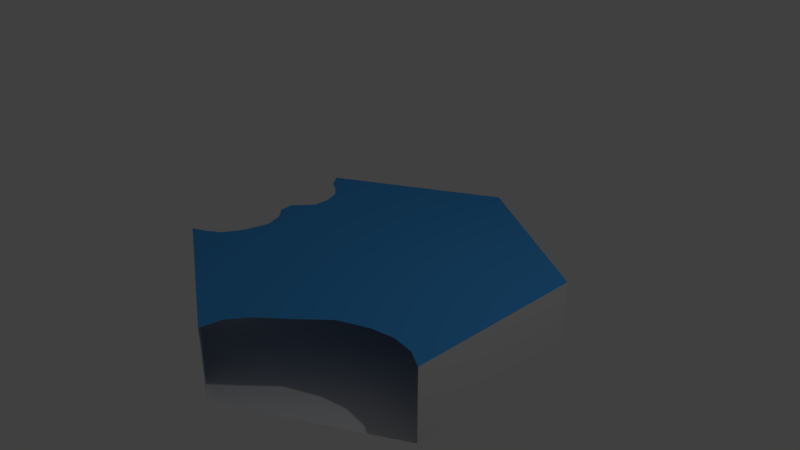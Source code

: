 # Source: connectedLake42.blend  (saved by Blender 2.79.0; exported with 4.5.12 LTS)
import bpy
from mathutils import Matrix  # noqa: F401  (used for matrix-valued properties, if any)

bpy.ops.wm.read_factory_settings(use_empty=True)
scene = bpy.context.scene
scene.name = 'Scene'

# ---- collections
col_collection_1 = bpy.data.collections.new('Collection 1'); scene.collection.children.link(col_collection_1)

# ---- materials (node trees are filled in below, after node groups)
mat_water = bpy.data.materials.new('water')
mat_water.alpha_threshold = 0.0
mat_water.use_transparent_shadow = False
mat_water.diffuse_color = (0.0598, 0.3462, 0.8, 1.0)
mat_water.roughness = 0.5
mat_invisible = bpy.data.materials.new('invisible')
mat_invisible.alpha_threshold = 0.0
mat_invisible.use_transparent_shadow = False
mat_invisible.roughness = 0.5

# ---- material node trees

# ---- world
world_world_001 = bpy.data.worlds.new('World.001'); scene.world = world_world_001
world_world_001.color = (0.05088, 0.05088, 0.05088)
world_world_001.use_sun_shadow = False
world_world_001.sun_shadow_jitter_overblur = 0.0
world_world_001.cycles.sampling_method = 'MANUAL'

# ---- cameras
cam_camera = bpy.data.cameras.new('Camera')
cam_camera.clip_end = 100.0
cam_camera.lens = 35.0
cam_camera.sensor_width = 32.0
cam_camera.sensor_height = 18.0
cam_camera.ortho_scale = 7.314
cam_camera.dof.focus_distance = 0.0
cam_camera.dof.aperture_fstop = 128.0

# ---- lights
light_lamp = bpy.data.lights.new('Lamp', 'POINT')
light_lamp.transmission_factor = 0.0
light_lamp.cutoff_distance = 30.0
light_lamp.energy = 100.0
light_lamp.shadow_buffer_clip_start = 1.001
light_lamp.shadow_soft_size = 0.1
light_lamp.shadow_maximum_resolution = 0.006
light_lamp.use_absolute_resolution = True

# ---- meshes
me_cylinder_001 = bpy.data.meshes.new('Cylinder.001')
me_cylinder_001.from_pydata([(0.0, 2.532, -1.011), (0.0, 2.532, 0.0008001), (2.193, 1.266, -1.011), (2.193, 1.266, 0.0008001), (2.193, -1.266, -1.011), (2.193, -1.266, 0.0008001), (-2.214e-07, -2.532, -1.011), (-2.214e-07, -2.532, 0.0008001), (-2.193, -1.266, -1.011), (-2.193, -1.266, 0.0008001), (-2.193, 1.266, -1.011), (-2.193, 1.266, 0.0008001), (-1.475, 0.8518, 0.0008001), (-1.475, -0.8518, 0.0008001), (-1.654e-07, -1.704, 0.0008001), (1.475, -0.8518, 0.0008001), (-1.647e-08, 1.704, 0.0008001), (1.475, 0.8518, 0.0008001), (0.7377, 1.278, 0.0008001), (-1.475, 0.0, 0.0008001), (-0.7377, -1.278, 0.0008001), (0.7377, -1.278, 0.0008001), (1.475, -1.509e-07, 0.0008001), (1.097, 1.899, 0.0008001), (1.475, -0.8518, 0.0008001), (1.475, -0.8518, 0.0008001), (1.772, 0.8671, 0.0008001), (0.2361, -1.958, 0.0008001), (-1.601, -0.4211, 0.0008001), (-1.694, -0.1805, 0.0008001), (-1.844, -0.03576, 0.0008001), (-1.867, 0.1598, 0.0008001), (-1.777, 0.26, 0.0008001), (-1.646, 0.4256, 0.0008001), (-1.65, 0.6619, 0.0008001), (-1.735, 0.8659, 0.0008001), (-1.887, 0.9913, 0.0008001), (-2.042, 1.077, 0.0008001), (-1.834, 1.059, 0.0008001), (-8.235e-09, 2.118, 0.0008001), (2.06, 1.198, 0.0008001), (1.909, 1.064, 0.0008001), (2.193, -1.192e-07, 0.0008001), (0.04298, -2.233, 0.0008001), (0.5903, -1.636, 0.0008001), (0.9145, -1.318, 0.0008001), (1.315, -1.142, 0.0008001), (1.628, -1.082, 0.0008001), (1.942, -1.124, 0.0008001), (1.097, -1.899, 0.0008001), (-1.672, -0.7671, 0.0008001), (-1.819, -1.041, 0.0008001), (-2.006, -1.171, 0.0008001), (-1.097, -1.899, 0.0008001)], [(24, 15), (25, 24)], [(0, 2, 3, 23, 1), (2, 4, 5, 42, 3), (6, 8, 9, 53, 7), (10, 0, 1, 11), (0, 10, 8, 6, 4, 2), (11, 38, 12, 16, 39, 1), (17, 18, 16, 12, 19, 13, 20, 14, 21, 15, 22), (37, 36, 38, 11), (38, 36, 35, 12), (35, 34, 12), (12, 34, 33, 19), (32, 31, 19, 33), (30, 29, 19, 31), (29, 28, 19), (18, 17, 26, 41), (40, 23, 18, 41), (16, 18, 23, 39), (1, 39, 23), (22, 42, 26, 17), (41, 26, 42), (3, 40, 41, 42), (23, 40, 3), (25, 42, 22), (25, 47, 48, 42), (42, 48, 5), (47, 25, 46), (46, 25, 21, 45), (45, 21, 44), (13, 19, 28, 50), (21, 14, 27, 44), (14, 20, 43, 27), (20, 13, 50, 51), (7, 43, 20, 53), (51, 52, 53, 20), (52, 9, 53)])
me_cylinder_001.polygons.foreach_set('material_index', [1, 1, 1, 1, 1, 0, 0, 0, 0, 0, 0, 0, 0, 0, 0, 0, 0, 0, 0, 0, 0, 0, 0, 0, 0, 0, 0, 0, 0, 0, 0, 0, 0, 0, 0])
me_cylinder_001.materials.append(mat_water)
me_cylinder_001.materials.append(mat_invisible)
me_cylinder_001.use_remesh_preserve_volume = False
me_cylinder_001.use_remesh_preserve_attributes = False
me_cylinder_001.use_mirror_vertex_groups = False
me_cylinder_001.update()

# ---- objects
ob_cylinder_001 = bpy.data.objects.new('Cylinder.001', me_cylinder_001)
ob_lamp = bpy.data.objects.new('Lamp', light_lamp)
ob_camera = bpy.data.objects.new('Camera', cam_camera)

# ---- transforms, parenting, visibility, modifiers, constraints
ob_cylinder_001.location = (0.0, 0.0, 0.0)
ob_cylinder_001.lineart.crease_threshold = 0.0
ob_lamp.location = (4.076, 1.005, 5.904)
ob_lamp.rotation_euler = (0.6503, 0.05522, 1.866)
ob_lamp.lock_rotations_4d = False
ob_lamp.empty_display_type = 'ARROWS'
ob_lamp.color = (0.0, 0.0, 0.0, 0.0)
ob_lamp.lineart.crease_threshold = 0.0
ob_camera.location = (7.481, -6.508, 5.344)
ob_camera.rotation_euler = (1.109, 0.0, 0.8149)
ob_camera.lock_rotations_4d = False
ob_camera.empty_display_type = 'ARROWS'
ob_camera.color = (0.0, 0.0, 0.0, 0.0)
ob_camera.display_type = 'WIRE'
ob_camera.lineart.crease_threshold = 0.0

# ---- collection membership
col_collection_1.objects.link(ob_cylinder_001)
col_collection_1.objects.link(ob_lamp)
col_collection_1.objects.link(ob_camera)

# ---- scene / render settings (as saved in the file)
scene.camera = ob_camera
scene.frame_start = 1; scene.frame_end = 250; scene.frame_set(1)
scene.render.engine = 'BLENDER_EEVEE_NEXT'
scene.render.resolution_percentage = 50
scene.render.dither_intensity = 0.0
scene.cycles.use_denoising = False
scene.cycles.samples = 128
scene.cycles.sampling_pattern = 'TABULATED_SOBOL'
scene.cycles.use_adaptive_sampling = False
scene.cycles.use_light_tree = False
scene.cycles.blur_glossy = 0.0
scene.cycles.sample_clamp_indirect = 0.0
scene.view_settings.view_transform = 'Standard'
bpy.context.view_layer.update()
